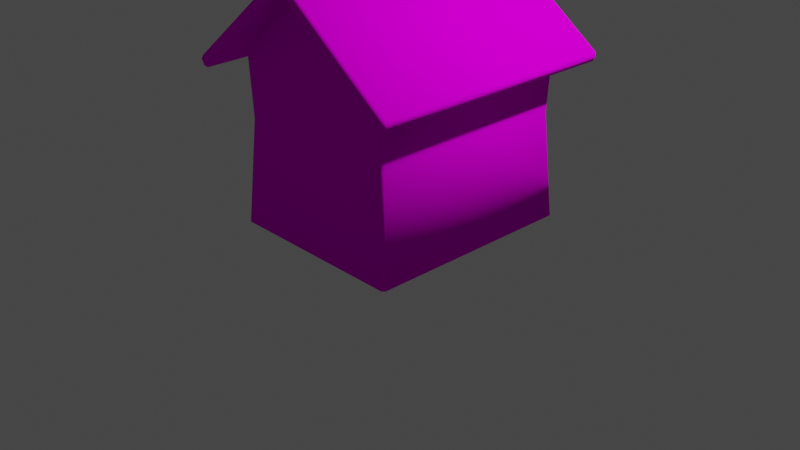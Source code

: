 # Source: house_01.blend  (saved by Blender 3.2.14; exported with 4.5.12 LTS)
import bpy
from mathutils import Matrix  # noqa: F401  (used for matrix-valued properties, if any)

bpy.ops.wm.read_factory_settings(use_empty=True)
scene = bpy.context.scene
scene.name = 'Scene'

# ---- collections
col_collection = bpy.data.collections.new('Collection'); scene.collection.children.link(col_collection)
col_collection_1 = bpy.data.collections.new('Collection')  # instanced only; not linked into the scene

# ---- images (referenced by path relative to the original .blend; pixels are not part of the script)
import os
ASSET_DIR = os.environ.get("B2B_ASSET_DIR", "")  # directory of the original .blend (textures are referenced by path, not embedded)
HERE = os.path.dirname(os.path.abspath(__file__))  # packed textures are extracted next to this script under _unpacked/

def load_image(name, relpath, width, height, colorspace="sRGB"):
    """Load a texture the original file referenced (path relative to the .blend, or extracted next to this script)."""
    p = next((c for c in (os.path.join(HERE, relpath), os.path.join(ASSET_DIR, relpath)) if relpath and os.path.exists(c)), "")
    if p:
        img = bpy.data.images.load(p, check_existing=True)
        img.name = name
    else:  # same state as the original file: an image datablock whose file is absent (Cycles renders it pink)
        img = bpy.data.images.new(name, width, height)
        img.source = "FILE"
        img.filepath = "//" + (relpath or name)
    img.colorspace_settings.name = colorspace
    return img
img_house_base_tex = load_image('House_Base_Tex', 'House_Base_Tex.png', 1024, 1024, 'sRGB')
img_house_roof_tex = load_image('House_Roof_Tex', 'House_Roof_Tex.png', 1024, 1024, 'sRGB')

# ---- materials (node trees are filled in below, after node groups)
mat_house_base = bpy.data.materials.new('House_Base')
mat_house_base.use_transparent_shadow = False
mat_house_roof = bpy.data.materials.new('House_Roof')
mat_house_roof.use_transparent_shadow = False

# ---- material node trees
mat_house_base.use_nodes = True; mat_house_base.node_tree.nodes.clear()
_N = mat_house_base.node_tree.nodes; _L = mat_house_base.node_tree.links
n0 = _N.new('ShaderNodeOutputMaterial'); n0.name = 'Material Output'; n0.location = (300, 300)
n1 = _N.new('ShaderNodeBsdfDiffuse'); n1.name = 'Diffuse BSDF'; n1.location = (10, 300)
n1.inputs[1].default_value = 0.5
n2 = _N.new('ShaderNodeTexImage'); n2.name = 'Image Texture'; n2.location = (-280, 280)
n2.image = img_house_base_tex
_L.new(n1.outputs[0], n0.inputs[0])
_L.new(n2.outputs[0], n1.inputs[0])
n0.is_active_output = True
mat_house_roof.use_nodes = True; mat_house_roof.node_tree.nodes.clear()
_N = mat_house_roof.node_tree.nodes; _L = mat_house_roof.node_tree.links
n0 = _N.new('ShaderNodeOutputMaterial'); n0.name = 'Material Output'; n0.location = (300, 300)
n1 = _N.new('ShaderNodeBsdfDiffuse'); n1.name = 'Diffuse BSDF'; n1.location = (10, 300)
n1.inputs[1].default_value = 0.5
n2 = _N.new('ShaderNodeTexImage'); n2.name = 'Image Texture'; n2.location = (-180, 280)
n2.image = img_house_roof_tex
_L.new(n1.outputs[0], n0.inputs[0])
_L.new(n2.outputs[0], n1.inputs[0])
n0.is_active_output = True

# ---- world
world_world = bpy.data.worlds.new('World'); scene.world = world_world
world_world.use_nodes = True; world_world.node_tree.nodes.clear()
_N = world_world.node_tree.nodes; _L = world_world.node_tree.links
n0 = _N.new('ShaderNodeOutputWorld'); n0.name = 'World Output'; n0.location = (300, 300)
n1 = _N.new('ShaderNodeBackground'); n1.name = 'Background'; n1.location = (10, 300)
n1.inputs[0].default_value = (0.05088, 0.05088, 0.05088, 1.0)
_L.new(n1.outputs[0], n0.inputs[0])
n0.is_active_output = True
world_world.color = (0.05088, 0.05088, 0.05088)
world_world.use_sun_shadow = False
world_world.sun_shadow_jitter_overblur = 0.0

# ---- cameras
cam_camera = bpy.data.cameras.new('Camera')
cam_camera.clip_end = 100.0
cam_camera.ortho_scale = 7.314

# ---- lights
light_light = bpy.data.lights.new('Light', 'POINT')
light_light.transmission_factor = 0.0
light_light.energy = 1000.0
light_light.shadow_soft_size = 0.1
light_light.shadow_maximum_resolution = 0.006
light_light.use_absolute_resolution = True

# ---- meshes
me_cube_001 = bpy.data.meshes.new('Cube.001')
me_cube_001.from_pydata([(0.0, 1.142, 2.49), (0.0, -1.085, 2.581), (0.02375, 0.0, 2.549), (-0.02375, 0.0, 2.549), (1.257, 0.0, 1.703), (1.248, 0.0, 1.744), (-1.257, 0.0, 1.703), (-1.248, 0.0, 1.744), (1.182, 0.0, 1.637), (1.223, 0.0, 1.644), (-1.182, 0.0, 1.637), (-1.223, 0.0, 1.644), (-0.9711, -1.136, 0.003789), (-1.0, -1.107, 0.003789), (-0.9486, -1.056, 1.795), (-0.9206, -1.085, 1.814), (-0.967, -1.103, 1.782), (-1.0, 1.164, 0.003789), (-0.9711, 1.193, 0.003789), (-0.9206, 1.142, 1.814), (-0.9486, 1.113, 1.795), (-0.967, 1.16, 1.782), (1.0, -1.107, 0.003789), (0.9711, -1.136, 0.003789), (0.9206, -1.085, 1.814), (0.9486, -1.056, 1.795), (0.967, -1.103, 1.782), (0.9711, 1.193, 0.003789), (1.0, 1.164, 0.003789), (0.9486, 1.113, 1.795), (0.9206, 1.142, 1.814), (0.967, 1.16, 1.782), (-0.918, -1.041, 1.117), (-0.8891, -1.07, 1.117), (-0.918, 1.098, 1.117), (-0.8891, 1.126, 1.117), (0.8891, 1.126, 1.117), (0.918, 1.098, 1.117), (0.918, -1.041, 1.117), (0.8891, -1.07, 1.117), (-1.273, -1.329, 1.613), (-1.231, -1.331, 1.606), (-1.249, -1.358, 1.63), (-1.223, 1.373, 1.644), (-1.2, 1.402, 1.661), (-1.182, 1.375, 1.637), (0.0, 1.375, 2.491), (0.0, 1.402, 2.526), (1.2, 1.402, 1.661), (1.223, 1.373, 1.644), (1.182, 1.375, 1.637), (1.223, -1.316, 1.644), (1.2, -1.345, 1.661), (1.182, -1.318, 1.637), (0.0, -1.373, 2.583), (0.0, -1.399, 2.618), (-1.233, 1.402, 1.719), (-1.257, 1.373, 1.703), (-1.248, 1.373, 1.744), (-1.306, -1.329, 1.672), (-1.283, -1.358, 1.688), (-1.297, -1.329, 1.713), (0.0, 1.402, 2.604), (-0.02375, 1.373, 2.623), (0.02375, 1.373, 2.623), (1.233, 1.402, 1.719), (1.248, 1.373, 1.744), (1.257, 1.373, 1.703), (1.257, -1.316, 1.703), (1.248, -1.316, 1.744), (1.233, -1.345, 1.719), (0.0, -1.399, 2.696), (0.02375, -1.371, 2.714), (-0.02375, -1.371, 2.714), (0.0, 1.193, 0.003789), (0.0, 1.126, 1.117), (0.0, -1.136, 0.003789), (0.0, -1.07, 1.117), (0.0, 1.134, 1.803), (0.0, -1.077, 1.849)], [], [(16, 15, 1, 54, 41), (0, 19, 21, 45, 46), (1, 24, 26, 53, 54), (32, 14, 20, 34), (76, 77, 33, 12), (1, 79, 24), (26, 25, 29, 31, 50, 8, 53), (0, 78, 19), (17, 18, 74, 27, 28, 22, 23, 76, 12, 13), (37, 29, 25, 38), (31, 30, 0, 46, 50), (11, 40, 59, 6), (28, 37, 38, 22), (21, 20, 14, 16, 41, 10, 45), (74, 75, 36, 27), (9, 49, 67, 4), (48, 47, 62, 65), (63, 3, 2, 64), (2, 72, 69, 5), (7, 3, 63, 58), (55, 52, 70, 71), (42, 55, 71, 60), (47, 44, 56, 62), (14, 15, 16), (19, 20, 21), (24, 25, 26), (29, 30, 31), (40, 41, 42), (43, 44, 45), (48, 49, 50), (51, 52, 53), (56, 57, 58), (59, 60, 61), (62, 63, 64), (65, 66, 67), (68, 69, 70), (71, 72, 73), (33, 15, 14, 32), (35, 18, 17, 34), (37, 28, 27, 36), (39, 23, 22, 38), (12, 33, 32, 13), (19, 35, 34, 20), (29, 37, 36, 30), (24, 39, 38, 25), (11, 43, 45, 10), (47, 48, 50, 46), (9, 51, 53, 8), (55, 42, 41, 54), (44, 47, 46, 45), (52, 55, 54, 53), (43, 57, 56, 44), (7, 58, 57, 6), (64, 66, 65, 62), (5, 69, 68, 4), (73, 61, 60, 71), (58, 63, 62, 56), (69, 72, 71, 70), (3, 73, 72, 2), (67, 49, 48, 65), (51, 68, 70, 52), (42, 60, 59, 40), (13, 32, 34, 17), (66, 5, 4, 67), (61, 7, 6, 59), (49, 9, 8, 50), (40, 11, 10, 41), (61, 73, 3, 7), (64, 2, 5, 66), (51, 9, 4, 68), (43, 11, 6, 57), (18, 35, 75, 74), (23, 39, 77, 76), (30, 78, 0), (36, 75, 78, 30), (35, 19, 78, 75), (15, 79, 1), (33, 77, 79, 15), (39, 24, 79, 77)])
me_cube_001.polygons.foreach_set('use_smooth', [True] * 79)
me_cube_001.polygons.foreach_set('material_index', [1, 1, 1, 0, 0, 0, 1, 0, 0, 0, 1, 1, 0, 1, 0, 1, 1, 1, 1, 1, 1, 1, 1, 1, 1, 1, 1, 1, 1, 1, 1, 1, 1, 1, 1, 1, 1, 0, 0, 0, 0, 0, 0, 0, 0, 1, 1, 1, 1, 1, 1, 1, 1, 1, 1, 1, 1, 1, 1, 1, 1, 1, 0, 1, 1, 1, 1, 1, 1, 1, 1, 0, 0, 0, 0, 0, 0, 0, 0])
_uv = me_cube_001.uv_layers.new(name='UVMap')
_uv.uv.foreach_set('vector', [0.8047, 0.03798, 0.8061, 0.04226, 0.8045, 0.128, 0.7838, 0.1279, 0.7883, 0.0143, 0.9628, 0.1285, 0.9643, 0.0462, 0.9657, 0.0422, 0.9814, 0.02407, 0.9797, 0.1285, 0.8045, 0.128, 0.8054, 0.214, 0.8041, 0.2182, 0.7884, 0.2374, 0.7838, 0.1279, 0.8777, 0.4606, 0.9966, 0.4594, 0.9998, 0.8376, 0.8815, 0.836, 0.5382, 0.4491, 0.5388, 0.2549, 0.6935, 0.2564, 0.7067, 0.45, 0.5427, 0.0001664, 0.5406, 0.1274, 0.3804, 0.1304, 0.8041, 0.2182, 0.8076, 0.2166, 0.9617, 0.2143, 0.9653, 0.2159, 0.9814, 0.2347, 0.8828, 0.2355, 0.7884, 0.2374, 0.1867, 0.8554, 0.1841, 0.7283, 0.3554, 0.7264, 0.3346, 0.4126, 0.3281, 0.4165, 0.1741, 0.4017, 0.005129, 0.3999, 0.0001664, 0.3948, 0.02117, 0.004839, 0.02645, 0.0001664, 0.1936, 0.01019, 0.3581, 0.0214, 0.3626, 0.02663, 0.5591, 0.4606, 0.678, 0.4594, 0.6812, 0.8376, 0.5629, 0.836, 0.9653, 0.2159, 0.9638, 0.2116, 0.9628, 0.1285, 0.9797, 0.1285, 0.9814, 0.2347, 0.3138, 0.07053, 0.6799, 0.02923, 0.6736, 0.04619, 0.3225, 0.09001, 0.3629, 0.4573, 0.5591, 0.4606, 0.5629, 0.836, 0.3714, 0.8506, 0.9657, 0.0422, 0.9623, 0.04371, 0.8083, 0.0397, 0.8047, 0.03798, 0.7883, 0.0143, 0.8841, 0.02166, 0.9814, 0.02407, 0.1741, 0.4017, 0.181, 0.6019, 0.01857, 0.6044, 0.005129, 0.3999, 0.6935, 0.9357, 0.3192, 0.9733, 0.3257, 0.9562, 0.6849, 0.9162, 0.3076, 0.9672, 0.1898, 0.641, 0.2044, 0.6346, 0.3172, 0.9509, 0.2109, 0.626, 0.4969, 0.5009, 0.5015, 0.5115, 0.2151, 0.6357, 0.5015, 0.5115, 0.7796, 0.3911, 0.9399, 0.68, 0.6798, 0.9046, 0.3276, 0.1018, 0.4969, 0.5009, 0.2109, 0.626, 0.05824, 0.3347, 0.7994, 0.3771, 0.9675, 0.681, 0.9491, 0.6771, 0.7858, 0.3829, 0.6916, 0.03529, 0.7994, 0.3771, 0.7858, 0.3829, 0.6819, 0.05153, 0.1898, 0.641, 0.03079, 0.3338, 0.04904, 0.3376, 0.2044, 0.6346, 0.8083, 0.0397, 0.8061, 0.04226, 0.8047, 0.03798, 0.9643, 0.0462, 0.9623, 0.04371, 0.9657, 0.0422, 0.8054, 0.214, 0.8076, 0.2166, 0.8041, 0.2182, 0.9617, 0.2143, 0.9638, 0.2116, 0.9653, 0.2159, 0.6799, 0.02923, 0.6955, 0.01514, 0.6916, 0.03529, 0.03403, 0.3213, 0.03079, 0.3338, 0.01399, 0.3237, 0.3076, 0.9672, 0.3192, 0.9733, 0.3036, 0.9866, 0.9642, 0.6936, 0.9675, 0.681, 0.9844, 0.6913, 0.04904, 0.3376, 0.05082, 0.3279, 0.05824, 0.3347, 0.6736, 0.04619, 0.6819, 0.05153, 0.6735, 0.05626, 0.2044, 0.6346, 0.2109, 0.626, 0.2151, 0.6357, 0.3172, 0.9509, 0.3256, 0.946, 0.3257, 0.9562, 0.9474, 0.6869, 0.9399, 0.68, 0.9491, 0.6771, 0.7858, 0.3829, 0.7796, 0.3911, 0.7757, 0.3818, 0.8777, 0.4535, 0.9998, 0.4522, 0.9966, 0.4594, 0.8777, 0.4606, 0.3453, 0.5967, 0.3281, 0.4165, 0.3346, 0.4126, 0.3529, 0.5961, 0.5591, 0.4606, 0.3629, 0.4573, 0.3631, 0.4503, 0.5591, 0.4535, 0.3817, 0.2534, 0.3701, 0.45, 0.3629, 0.4496, 0.3745, 0.2532, 0.6817, 0.4503, 0.8777, 0.4535, 0.8777, 0.4606, 0.6816, 0.4573, 0.3554, 0.7264, 0.3453, 0.5967, 0.3529, 0.5961, 0.3626, 0.7223, 0.678, 0.4594, 0.5591, 0.4606, 0.5591, 0.4535, 0.6812, 0.4522, 0.3804, 0.1304, 0.3817, 0.2534, 0.3745, 0.2532, 0.3734, 0.1338, 0.3138, 0.07053, 0.03403, 0.3213, 0.01399, 0.3237, 0.3081, 0.05871, 0.1898, 0.641, 0.3076, 0.9672, 0.3036, 0.9866, 0.1804, 0.6451, 0.6935, 0.9357, 0.9642, 0.6936, 0.9844, 0.6913, 0.6991, 0.9482, 0.7994, 0.3771, 0.6916, 0.03529, 0.6955, 0.01514, 0.8082, 0.3734, 0.03079, 0.3338, 0.1898, 0.641, 0.1804, 0.6451, 0.01399, 0.3237, 0.9675, 0.681, 0.7994, 0.3771, 0.8082, 0.3734, 0.9844, 0.6913, 0.03403, 0.3213, 0.05082, 0.3279, 0.04904, 0.3376, 0.03079, 0.3338, 0.3276, 0.1018, 0.05824, 0.3347, 0.05082, 0.3279, 0.3225, 0.09001, 0.2151, 0.6357, 0.3256, 0.946, 0.3172, 0.9509, 0.2044, 0.6346, 0.6798, 0.9046, 0.9399, 0.68, 0.9474, 0.6869, 0.6849, 0.9162, 0.7757, 0.3818, 0.6735, 0.05626, 0.6819, 0.05153, 0.7858, 0.3829, 0.05824, 0.3347, 0.2109, 0.626, 0.2044, 0.6346, 0.04904, 0.3376, 0.9399, 0.68, 0.7796, 0.3911, 0.7858, 0.3829, 0.9491, 0.6771, 0.4969, 0.5009, 0.7757, 0.3818, 0.7796, 0.3911, 0.5015, 0.5115, 0.3257, 0.9562, 0.3192, 0.9733, 0.3076, 0.9672, 0.3172, 0.9509, 0.9642, 0.6936, 0.9474, 0.6869, 0.9491, 0.6771, 0.9675, 0.681, 0.6916, 0.03529, 0.6819, 0.05153, 0.6736, 0.04619, 0.6799, 0.02923, 0.6816, 0.4573, 0.8777, 0.4606, 0.8815, 0.836, 0.69, 0.8506, 0.3256, 0.946, 0.6798, 0.9046, 0.6849, 0.9162, 0.3257, 0.9562, 0.6735, 0.05626, 0.3276, 0.1018, 0.3225, 0.09001, 0.6736, 0.04619, 0.3192, 0.9733, 0.6935, 0.9357, 0.6991, 0.9482, 0.3036, 0.9866, 0.6799, 0.02923, 0.3138, 0.07053, 0.3081, 0.05871, 0.6955, 0.01514, 0.6735, 0.05626, 0.7757, 0.3818, 0.4969, 0.5009, 0.3276, 0.1018, 0.2151, 0.6357, 0.5015, 0.5115, 0.6798, 0.9046, 0.3256, 0.946, 0.9642, 0.6936, 0.6935, 0.9357, 0.6849, 0.9162, 0.9474, 0.6869, 0.03403, 0.3213, 0.3138, 0.07053, 0.3225, 0.09001, 0.05082, 0.3279, 0.3281, 0.4165, 0.3453, 0.5967, 0.181, 0.6019, 0.1741, 0.4017, 0.3701, 0.45, 0.3817, 0.2534, 0.5388, 0.2549, 0.5382, 0.4491, 0.01449, 0.733, 0.1841, 0.7283, 0.1867, 0.8554, 0.01857, 0.6044, 0.181, 0.6019, 0.1841, 0.7283, 0.01449, 0.733, 0.3453, 0.5967, 0.3554, 0.7264, 0.1841, 0.7283, 0.181, 0.6019, 0.7005, 0.1357, 0.5406, 0.1274, 0.5427, 0.0001664, 0.6935, 0.2564, 0.5388, 0.2549, 0.5406, 0.1274, 0.7005, 0.1357, 0.3817, 0.2534, 0.3804, 0.1304, 0.5406, 0.1274, 0.5388, 0.2549])
me_cube_001.materials.append(mat_house_base)
me_cube_001.materials.append(mat_house_roof)
me_cube_001.update()

# ---- objects
ob_light = bpy.data.objects.new('Light', light_light)
ob_camera = bpy.data.objects.new('Camera', cam_camera)
ob_islandinsertref = bpy.data.objects.new('IslandInsertRef', None)
ob_housebase = bpy.data.objects.new('HouseBase', me_cube_001)

# ---- transforms, parenting, visibility, modifiers, constraints
ob_light.location = (4.076, 1.005, 5.904)
ob_light.rotation_euler = (0.6503, 0.05522, 1.866)
ob_light.lock_rotations_4d = False
ob_light.empty_display_type = 'ARROWS'
ob_light.color = (0.0, 0.0, 0.0, 0.0)
ob_light.lineart.crease_threshold = 0.0
ob_camera.location = (7.359, -6.926, 4.958)
ob_camera.rotation_euler = (1.109, 0.0, 0.8149)
ob_camera.lock_rotations_4d = False
ob_camera.empty_display_type = 'ARROWS'
ob_camera.color = (0.0, 0.0, 0.0, 0.0)
ob_camera.display_type = 'WIRE'
ob_camera.lineart.crease_threshold = 0.0
ob_islandinsertref.location = (0.0, 0.0, 0.0)
ob_islandinsertref.instance_type = 'COLLECTION'
ob_housebase.location = (0.0, 0.0, 0.0)
ob_islandinsertref.instance_collection = col_collection

# ---- collection membership
col_collection.objects.link(ob_light)
col_collection.objects.link(ob_camera)
col_collection.objects.link(ob_islandinsertref)
col_collection.objects.link(ob_housebase)

# ---- scene / render settings (as saved in the file)
scene.camera = ob_camera
scene.frame_start = 1; scene.frame_end = 250; scene.frame_set(1)
scene.render.engine = 'BLENDER_EEVEE_NEXT'
scene.cycles.sampling_pattern = 'TABULATED_SOBOL'
scene.cycles.use_light_tree = False
scene.view_settings.view_transform = 'Filmic'
bpy.context.view_layer.update()
